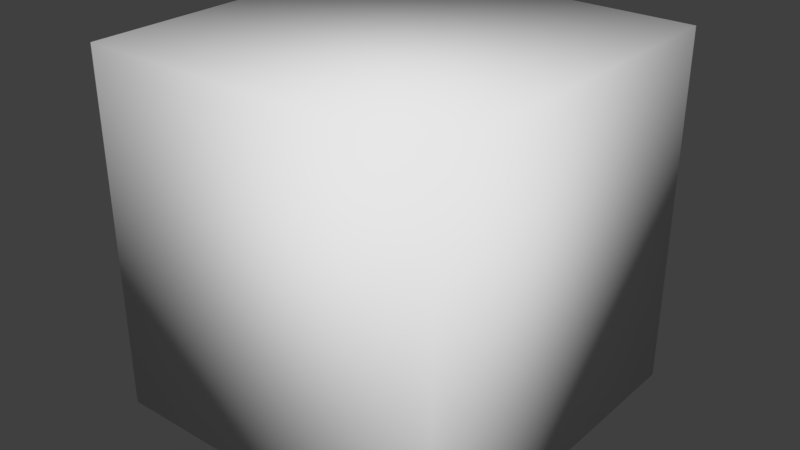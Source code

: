 # Source: scene.blend  (saved by Blender 2.78.0; exported with 4.5.12 LTS)
import bpy
from mathutils import Matrix  # noqa: F401  (used for matrix-valued properties, if any)

bpy.ops.wm.read_factory_settings(use_empty=True)
scene = bpy.context.scene
scene.name = 'Scene'

# ---- collections
col_collection_1 = bpy.data.collections.new('Collection 1'); scene.collection.children.link(col_collection_1)

# ---- materials (node trees are filled in below, after node groups)
mat_material = bpy.data.materials.new('Material')
mat_material.alpha_threshold = 0.0
mat_material.use_transparent_shadow = False
mat_material.roughness = 0.5
mat_material.line_color = (0.0, 0.0, 0.0, 1.0)
mat_material_005 = bpy.data.materials.new('Material.005')
mat_material_005.alpha_threshold = 0.0
mat_material_005.use_transparent_shadow = False
mat_material_005.roughness = 0.5
mat_material_005.line_color = (0.0, 0.0, 0.0, 1.0)

# ---- material node trees

# ---- world
world_world = bpy.data.worlds.new('World'); scene.world = world_world
world_world.color = (0.05088, 0.05088, 0.05088)
world_world.use_sun_shadow = False
world_world.sun_shadow_jitter_overblur = 0.0
world_world.cycles.sampling_method = 'MANUAL'

# ---- meshes
me_cube = bpy.data.meshes.new('Cube')
me_cube.from_pydata([(1.0, 1.0, -1.0), (1.0, -1.0, -1.0), (-1.0, -1.0, -1.0), (-1.0, 1.0, -1.0), (1.0, 1.0, 1.0), (1.0, -1.0, 1.0), (-1.0, -1.0, 1.0), (-1.0, 1.0, 1.0)], [], [(0, 3, 2, 1), (4, 5, 6, 7), (0, 1, 5, 4), (1, 2, 6, 5), (2, 3, 7, 6), (4, 7, 3, 0)])
_ca = me_cube.color_attributes.new('Col', 'BYTE_COLOR', 'CORNER')
_ca.data.foreach_set('color', [0.1779, 0.9387, 1.0, 1.0, 0.1779, 0.9387, 1.0, 1.0, 0.1779, 0.9387, 1.0, 1.0, 0.1779, 0.9387, 1.0, 1.0, 0.1779, 0.9387, 1.0, 1.0, 0.1779, 0.9387, 1.0, 1.0, 0.1779, 0.9387, 1.0, 1.0, 0.1779, 0.9387, 1.0, 1.0, 0.1779, 0.9387, 1.0, 1.0, 0.1779, 0.9387, 1.0, 1.0, 0.1779, 0.9387, 1.0, 1.0, 0.1779, 0.9387, 1.0, 1.0, 0.1779, 0.9387, 1.0, 1.0, 0.1779, 0.9387, 1.0, 1.0, 0.1779, 0.9387, 1.0, 1.0, 0.1779, 0.9387, 1.0, 1.0, 0.1779, 0.9387, 1.0, 1.0, 0.1779, 0.9387, 1.0, 1.0, 0.1779, 0.9387, 1.0, 1.0, 0.1779, 0.9387, 1.0, 1.0, 0.1779, 0.9387, 1.0, 1.0, 0.1779, 0.9387, 1.0, 1.0, 0.1779, 0.9387, 1.0, 1.0, 0.1779, 0.9387, 1.0, 1.0])
me_cube.materials.append(mat_material)
me_cube.use_remesh_preserve_volume = False
me_cube.use_remesh_preserve_attributes = False
me_cube.use_mirror_vertex_groups = False
me_cube.use_paint_bone_selection = False
me_cube.use_paint_mask = True
me_cube.update()
me_cube_005 = bpy.data.meshes.new('Cube.005')
me_cube_005.from_pydata([(1.0, 1.0, -1.0), (1.0, -1.0, -1.0), (-1.0, -1.0, -1.0), (-1.0, 1.0, -1.0), (1.0, 1.0, 1.0), (1.0, -1.0, 1.0), (-1.0, -1.0, 1.0), (-1.0, 1.0, 1.0)], [], [(0, 1, 2, 3), (4, 7, 6, 5), (0, 4, 5, 1), (1, 5, 6, 2), (2, 6, 7, 3), (4, 0, 3, 7)])
_ca = me_cube_005.color_attributes.new('Col', 'BYTE_COLOR', 'CORNER')
_ca.data.foreach_set('color', [1.0, 1.0, 1.0, 1.0, 1.0, 1.0, 1.0, 1.0, 1.0, 1.0, 1.0, 1.0, 1.0, 1.0, 1.0, 1.0, 1.0, 0.3813, 0.09531, 1.0, 1.0, 0.3813, 0.09531, 1.0, 1.0, 0.3813, 0.09531, 1.0, 1.0, 0.3813, 0.09531, 1.0, 1.0, 0.3813, 0.09531, 1.0, 1.0, 0.3813, 0.09531, 1.0, 1.0, 0.3813, 0.09531, 1.0, 1.0, 0.3813, 0.09531, 1.0, 1.0, 0.03955, 0.04374, 1.0, 1.0, 0.03955, 0.04374, 1.0, 1.0, 0.03955, 0.04374, 1.0, 1.0, 0.03955, 0.04374, 1.0, 1.0, 0.3813, 0.09531, 1.0, 1.0, 0.3813, 0.09531, 1.0, 1.0, 0.3813, 0.09531, 1.0, 1.0, 0.3813, 0.09531, 1.0, 1.0, 0.3813, 0.09531, 1.0, 1.0, 0.3813, 0.09531, 1.0, 1.0, 0.3813, 0.09531, 1.0, 1.0, 0.3813, 0.09531, 1.0])
me_cube_005.materials.append(mat_material_005)
me_cube_005.use_remesh_preserve_volume = False
me_cube_005.use_remesh_preserve_attributes = False
me_cube_005.use_mirror_vertex_groups = False
me_cube_005.use_paint_bone_selection = False
me_cube_005.use_paint_mask = True
me_cube_005.update()

# ---- objects
ob_room = bpy.data.objects.new('Room', me_cube)
ob_cube = bpy.data.objects.new('Cube', me_cube_005)

# ---- transforms, parenting, visibility, modifiers, constraints
ob_room.location = (0.0, 0.0, 2.0)
ob_room.scale = (-2.0, -2.0, -2.0)
ob_room.lock_rotations_4d = False
ob_room.empty_display_type = 'ARROWS'
ob_room.lineart.crease_threshold = 0.0
_m = ob_room.modifiers.new('Set Split Normals', 'NORMAL_EDIT')
ob_cube.location = (0.0, 0.0, 0.5)
ob_cube.scale = (0.5, 0.5, 0.5)
ob_cube.lock_rotations_4d = False
ob_cube.empty_display_type = 'ARROWS'
ob_cube.lineart.crease_threshold = 0.0

# ---- collection membership
col_collection_1.objects.link(ob_room)
col_collection_1.objects.link(ob_cube)

# ---- scene / render settings (as saved in the file)
scene.frame_start = 1; scene.frame_end = 250; scene.frame_set(0)
scene.render.engine = 'BLENDER_EEVEE_NEXT'
scene.render.resolution_percentage = 50
scene.render.dither_intensity = 0.0
scene.cycles.use_denoising = False
scene.cycles.samples = 128
scene.cycles.sampling_pattern = 'TABULATED_SOBOL'
scene.cycles.light_sampling_threshold = 0.0
scene.cycles.use_adaptive_sampling = False
scene.cycles.use_light_tree = False
scene.cycles.blur_glossy = 0.0
scene.cycles.sample_clamp_indirect = 0.0
scene.view_settings.view_transform = 'Standard'
bpy.context.view_layer.update()

# ---- added for rendering (the .blend has no active camera and no usable light): camera, sun
cam_auto = bpy.data.cameras.new('AutoCamera')
cam_auto.lens = 50.0
cam_auto.sensor_width = 36.0
cam_auto.clip_end = 1000.0
ob_auto_camera = bpy.data.objects.new('AutoCamera', cam_auto)
scene.collection.objects.link(ob_auto_camera)
ob_auto_camera.location = (6.41015, -7.69218, 7.12812)
ob_auto_camera.rotation_euler = (1.09748, -7.21219e-08, 0.694738)
scene.camera = ob_auto_camera
light_auto_sun = bpy.data.lights.new('AutoSun', 'SUN')
light_auto_sun.energy = 3.0
light_auto_sun.angle = 0.0523599
ob_auto_sun = bpy.data.objects.new('AutoSun', light_auto_sun)
scene.collection.objects.link(ob_auto_sun)
ob_auto_sun.rotation_euler = (0.872665, 0.174533, 0.523599)
bpy.context.view_layer.update()
